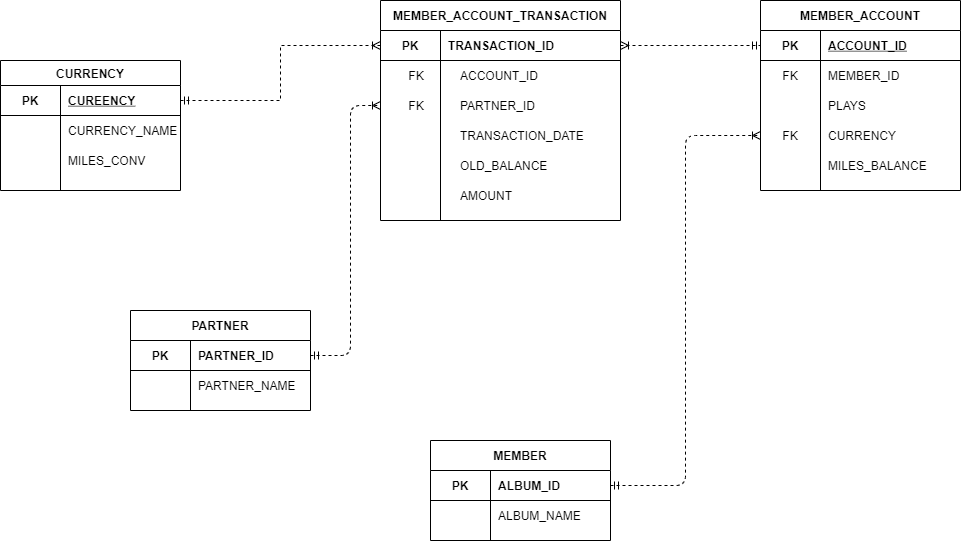

The diagram above was exported from draw.io. Its source (the exported page's mxGraphModel, read from the mxfile embedded in the PNG):
<mxGraphModel dx="1422" dy="762" grid="1" gridSize="10" guides="1" tooltips="1" connect="1" arrows="1" fold="1" page="1" pageScale="1" pageWidth="4681" pageHeight="3300" math="0" shadow="0">
  <root>
    <mxCell id="0" />
    <mxCell id="1" parent="0" />
    <mxCell id="J_qJkq7KJSdavrZPC1Tc-33" value="MEMBER" style="shape=table;startSize=30;container=1;collapsible=1;childLayout=tableLayout;fixedRows=1;rowLines=0;fontStyle=1;align=center;resizeLast=1;" parent="1" vertex="1">
      <mxGeometry x="630" y="940" width="180" height="100" as="geometry" />
    </mxCell>
    <mxCell id="J_qJkq7KJSdavrZPC1Tc-37" value="" style="shape=partialRectangle;collapsible=0;dropTarget=0;pointerEvents=0;fillColor=none;top=0;left=0;bottom=1;right=0;points=[[0,0.5],[1,0.5]];portConstraint=eastwest;" parent="J_qJkq7KJSdavrZPC1Tc-33" vertex="1">
      <mxGeometry y="30" width="180" height="30" as="geometry" />
    </mxCell>
    <mxCell id="J_qJkq7KJSdavrZPC1Tc-38" value="PK" style="shape=partialRectangle;connectable=0;fillColor=none;top=0;left=0;bottom=0;right=0;fontStyle=1;overflow=hidden;" parent="J_qJkq7KJSdavrZPC1Tc-37" vertex="1">
      <mxGeometry width="60" height="30" as="geometry">
        <mxRectangle width="60" height="30" as="alternateBounds" />
      </mxGeometry>
    </mxCell>
    <mxCell id="J_qJkq7KJSdavrZPC1Tc-39" value="ALBUM_ID" style="shape=partialRectangle;connectable=0;fillColor=none;top=0;left=0;bottom=0;right=0;align=left;spacingLeft=6;fontStyle=1;overflow=hidden;" parent="J_qJkq7KJSdavrZPC1Tc-37" vertex="1">
      <mxGeometry x="60" width="120" height="30" as="geometry">
        <mxRectangle width="120" height="30" as="alternateBounds" />
      </mxGeometry>
    </mxCell>
    <mxCell id="J_qJkq7KJSdavrZPC1Tc-40" value="" style="shape=partialRectangle;collapsible=0;dropTarget=0;pointerEvents=0;fillColor=none;top=0;left=0;bottom=0;right=0;points=[[0,0.5],[1,0.5]];portConstraint=eastwest;" parent="J_qJkq7KJSdavrZPC1Tc-33" vertex="1">
      <mxGeometry y="60" width="180" height="30" as="geometry" />
    </mxCell>
    <mxCell id="J_qJkq7KJSdavrZPC1Tc-41" value="" style="shape=partialRectangle;connectable=0;fillColor=none;top=0;left=0;bottom=0;right=0;editable=1;overflow=hidden;" parent="J_qJkq7KJSdavrZPC1Tc-40" vertex="1">
      <mxGeometry width="60" height="30" as="geometry">
        <mxRectangle width="60" height="30" as="alternateBounds" />
      </mxGeometry>
    </mxCell>
    <mxCell id="J_qJkq7KJSdavrZPC1Tc-42" value="ALBUM_NAME" style="shape=partialRectangle;connectable=0;fillColor=none;top=0;left=0;bottom=0;right=0;align=left;spacingLeft=6;overflow=hidden;" parent="J_qJkq7KJSdavrZPC1Tc-40" vertex="1">
      <mxGeometry x="60" width="120" height="30" as="geometry">
        <mxRectangle width="120" height="30" as="alternateBounds" />
      </mxGeometry>
    </mxCell>
    <mxCell id="k-nGH4mCazYQGb-Bs71c-1" value="MEMBER_ACCOUNT" style="shape=table;startSize=30;container=1;collapsible=1;childLayout=tableLayout;fixedRows=1;rowLines=0;fontStyle=1;align=center;resizeLast=1;" parent="1" vertex="1">
      <mxGeometry x="960" y="500" width="200" height="190" as="geometry" />
    </mxCell>
    <mxCell id="k-nGH4mCazYQGb-Bs71c-2" value="" style="shape=partialRectangle;collapsible=0;dropTarget=0;pointerEvents=0;fillColor=none;top=0;left=0;bottom=1;right=0;points=[[0,0.5],[1,0.5]];portConstraint=eastwest;" parent="k-nGH4mCazYQGb-Bs71c-1" vertex="1">
      <mxGeometry y="30" width="200" height="30" as="geometry" />
    </mxCell>
    <mxCell id="k-nGH4mCazYQGb-Bs71c-3" value="PK" style="shape=partialRectangle;connectable=0;fillColor=none;top=0;left=0;bottom=0;right=0;fontStyle=1;overflow=hidden;" parent="k-nGH4mCazYQGb-Bs71c-2" vertex="1">
      <mxGeometry width="60" height="30" as="geometry">
        <mxRectangle width="60" height="30" as="alternateBounds" />
      </mxGeometry>
    </mxCell>
    <mxCell id="k-nGH4mCazYQGb-Bs71c-4" value="ACCOUNT_ID" style="shape=partialRectangle;connectable=0;fillColor=none;top=0;left=0;bottom=0;right=0;align=left;spacingLeft=6;fontStyle=5;overflow=hidden;" parent="k-nGH4mCazYQGb-Bs71c-2" vertex="1">
      <mxGeometry x="60" width="140" height="30" as="geometry">
        <mxRectangle width="140" height="30" as="alternateBounds" />
      </mxGeometry>
    </mxCell>
    <mxCell id="k-nGH4mCazYQGb-Bs71c-5" value="" style="shape=partialRectangle;collapsible=0;dropTarget=0;pointerEvents=0;fillColor=none;top=0;left=0;bottom=0;right=0;points=[[0,0.5],[1,0.5]];portConstraint=eastwest;" parent="k-nGH4mCazYQGb-Bs71c-1" vertex="1">
      <mxGeometry y="60" width="200" height="30" as="geometry" />
    </mxCell>
    <mxCell id="k-nGH4mCazYQGb-Bs71c-6" value="FK" style="shape=partialRectangle;connectable=0;fillColor=none;top=0;left=0;bottom=0;right=0;editable=1;overflow=hidden;" parent="k-nGH4mCazYQGb-Bs71c-5" vertex="1">
      <mxGeometry width="60" height="30" as="geometry">
        <mxRectangle width="60" height="30" as="alternateBounds" />
      </mxGeometry>
    </mxCell>
    <mxCell id="k-nGH4mCazYQGb-Bs71c-7" value="MEMBER_ID" style="shape=partialRectangle;connectable=0;fillColor=none;top=0;left=0;bottom=0;right=0;align=left;spacingLeft=6;overflow=hidden;" parent="k-nGH4mCazYQGb-Bs71c-5" vertex="1">
      <mxGeometry x="60" width="140" height="30" as="geometry">
        <mxRectangle width="140" height="30" as="alternateBounds" />
      </mxGeometry>
    </mxCell>
    <mxCell id="k-nGH4mCazYQGb-Bs71c-8" value="" style="shape=partialRectangle;collapsible=0;dropTarget=0;pointerEvents=0;fillColor=none;top=0;left=0;bottom=0;right=0;points=[[0,0.5],[1,0.5]];portConstraint=eastwest;" parent="k-nGH4mCazYQGb-Bs71c-1" vertex="1">
      <mxGeometry y="90" width="200" height="30" as="geometry" />
    </mxCell>
    <mxCell id="k-nGH4mCazYQGb-Bs71c-9" value="" style="shape=partialRectangle;connectable=0;fillColor=none;top=0;left=0;bottom=0;right=0;editable=1;overflow=hidden;" parent="k-nGH4mCazYQGb-Bs71c-8" vertex="1">
      <mxGeometry width="60" height="30" as="geometry">
        <mxRectangle width="60" height="30" as="alternateBounds" />
      </mxGeometry>
    </mxCell>
    <mxCell id="k-nGH4mCazYQGb-Bs71c-10" value="PLAYS" style="shape=partialRectangle;connectable=0;fillColor=none;top=0;left=0;bottom=0;right=0;align=left;spacingLeft=6;overflow=hidden;" parent="k-nGH4mCazYQGb-Bs71c-8" vertex="1">
      <mxGeometry x="60" width="140" height="30" as="geometry">
        <mxRectangle width="140" height="30" as="alternateBounds" />
      </mxGeometry>
    </mxCell>
    <mxCell id="k-nGH4mCazYQGb-Bs71c-11" value="" style="shape=partialRectangle;collapsible=0;dropTarget=0;pointerEvents=0;fillColor=none;top=0;left=0;bottom=0;right=0;points=[[0,0.5],[1,0.5]];portConstraint=eastwest;" parent="k-nGH4mCazYQGb-Bs71c-1" vertex="1">
      <mxGeometry y="120" width="200" height="30" as="geometry" />
    </mxCell>
    <mxCell id="k-nGH4mCazYQGb-Bs71c-12" value="FK" style="shape=partialRectangle;connectable=0;fillColor=none;top=0;left=0;bottom=0;right=0;editable=1;overflow=hidden;" parent="k-nGH4mCazYQGb-Bs71c-11" vertex="1">
      <mxGeometry width="60" height="30" as="geometry">
        <mxRectangle width="60" height="30" as="alternateBounds" />
      </mxGeometry>
    </mxCell>
    <mxCell id="k-nGH4mCazYQGb-Bs71c-13" value="CURRENCY" style="shape=partialRectangle;connectable=0;fillColor=none;top=0;left=0;bottom=0;right=0;align=left;spacingLeft=6;overflow=hidden;" parent="k-nGH4mCazYQGb-Bs71c-11" vertex="1">
      <mxGeometry x="60" width="140" height="30" as="geometry">
        <mxRectangle width="140" height="30" as="alternateBounds" />
      </mxGeometry>
    </mxCell>
    <mxCell id="k-nGH4mCazYQGb-Bs71c-14" value="" style="shape=partialRectangle;collapsible=0;dropTarget=0;pointerEvents=0;fillColor=none;top=0;left=0;bottom=0;right=0;points=[[0,0.5],[1,0.5]];portConstraint=eastwest;" parent="k-nGH4mCazYQGb-Bs71c-1" vertex="1">
      <mxGeometry y="150" width="200" height="30" as="geometry" />
    </mxCell>
    <mxCell id="k-nGH4mCazYQGb-Bs71c-15" value="" style="shape=partialRectangle;connectable=0;fillColor=none;top=0;left=0;bottom=0;right=0;editable=1;overflow=hidden;" parent="k-nGH4mCazYQGb-Bs71c-14" vertex="1">
      <mxGeometry width="60" height="30" as="geometry">
        <mxRectangle width="60" height="30" as="alternateBounds" />
      </mxGeometry>
    </mxCell>
    <mxCell id="k-nGH4mCazYQGb-Bs71c-16" value="MILES_BALANCE" style="shape=partialRectangle;connectable=0;fillColor=none;top=0;left=0;bottom=0;right=0;align=left;spacingLeft=6;overflow=hidden;" parent="k-nGH4mCazYQGb-Bs71c-14" vertex="1">
      <mxGeometry x="60" width="140" height="30" as="geometry">
        <mxRectangle width="140" height="30" as="alternateBounds" />
      </mxGeometry>
    </mxCell>
    <mxCell id="k-nGH4mCazYQGb-Bs71c-17" value="CURRENCY" style="shape=table;startSize=25;container=1;collapsible=1;childLayout=tableLayout;fixedRows=1;rowLines=0;fontStyle=1;align=center;resizeLast=1;" parent="1" vertex="1">
      <mxGeometry x="200" y="560" width="180" height="130" as="geometry" />
    </mxCell>
    <mxCell id="k-nGH4mCazYQGb-Bs71c-18" value="" style="shape=partialRectangle;collapsible=0;dropTarget=0;pointerEvents=0;fillColor=none;top=0;left=0;bottom=1;right=0;points=[[0,0.5],[1,0.5]];portConstraint=eastwest;" parent="k-nGH4mCazYQGb-Bs71c-17" vertex="1">
      <mxGeometry y="25" width="180" height="30" as="geometry" />
    </mxCell>
    <mxCell id="k-nGH4mCazYQGb-Bs71c-19" value="PK" style="shape=partialRectangle;connectable=0;fillColor=none;top=0;left=0;bottom=0;right=0;fontStyle=1;overflow=hidden;" parent="k-nGH4mCazYQGb-Bs71c-18" vertex="1">
      <mxGeometry width="60" height="30" as="geometry">
        <mxRectangle width="60" height="30" as="alternateBounds" />
      </mxGeometry>
    </mxCell>
    <mxCell id="k-nGH4mCazYQGb-Bs71c-20" value="CUREENCY" style="shape=partialRectangle;connectable=0;fillColor=none;top=0;left=0;bottom=0;right=0;align=left;spacingLeft=6;fontStyle=5;overflow=hidden;" parent="k-nGH4mCazYQGb-Bs71c-18" vertex="1">
      <mxGeometry x="60" width="120" height="30" as="geometry">
        <mxRectangle width="120" height="30" as="alternateBounds" />
      </mxGeometry>
    </mxCell>
    <mxCell id="k-nGH4mCazYQGb-Bs71c-21" value="" style="shape=partialRectangle;collapsible=0;dropTarget=0;pointerEvents=0;fillColor=none;top=0;left=0;bottom=0;right=0;points=[[0,0.5],[1,0.5]];portConstraint=eastwest;" parent="k-nGH4mCazYQGb-Bs71c-17" vertex="1">
      <mxGeometry y="55" width="180" height="30" as="geometry" />
    </mxCell>
    <mxCell id="k-nGH4mCazYQGb-Bs71c-22" value="" style="shape=partialRectangle;connectable=0;fillColor=none;top=0;left=0;bottom=0;right=0;editable=1;overflow=hidden;" parent="k-nGH4mCazYQGb-Bs71c-21" vertex="1">
      <mxGeometry width="60" height="30" as="geometry">
        <mxRectangle width="60" height="30" as="alternateBounds" />
      </mxGeometry>
    </mxCell>
    <mxCell id="k-nGH4mCazYQGb-Bs71c-23" value="CURRENCY_NAME" style="shape=partialRectangle;connectable=0;fillColor=none;top=0;left=0;bottom=0;right=0;align=left;spacingLeft=6;overflow=hidden;" parent="k-nGH4mCazYQGb-Bs71c-21" vertex="1">
      <mxGeometry x="60" width="120" height="30" as="geometry">
        <mxRectangle width="120" height="30" as="alternateBounds" />
      </mxGeometry>
    </mxCell>
    <mxCell id="pMoTlr0mgpXvteqMHfUN-8" value="" style="shape=partialRectangle;collapsible=0;dropTarget=0;pointerEvents=0;fillColor=none;top=0;left=0;bottom=0;right=0;points=[[0,0.5],[1,0.5]];portConstraint=eastwest;" vertex="1" parent="k-nGH4mCazYQGb-Bs71c-17">
      <mxGeometry y="85" width="180" height="30" as="geometry" />
    </mxCell>
    <mxCell id="pMoTlr0mgpXvteqMHfUN-9" value="" style="shape=partialRectangle;connectable=0;fillColor=none;top=0;left=0;bottom=0;right=0;editable=1;overflow=hidden;" vertex="1" parent="pMoTlr0mgpXvteqMHfUN-8">
      <mxGeometry width="60" height="30" as="geometry">
        <mxRectangle width="60" height="30" as="alternateBounds" />
      </mxGeometry>
    </mxCell>
    <mxCell id="pMoTlr0mgpXvteqMHfUN-10" value="MILES_CONV" style="shape=partialRectangle;connectable=0;fillColor=none;top=0;left=0;bottom=0;right=0;align=left;spacingLeft=6;overflow=hidden;" vertex="1" parent="pMoTlr0mgpXvteqMHfUN-8">
      <mxGeometry x="60" width="120" height="30" as="geometry">
        <mxRectangle width="120" height="30" as="alternateBounds" />
      </mxGeometry>
    </mxCell>
    <mxCell id="k-nGH4mCazYQGb-Bs71c-25" value="" style="endArrow=ERoneToMany;dashed=1;html=1;exitX=1;exitY=0.5;exitDx=0;exitDy=0;entryX=0;entryY=0.5;entryDx=0;entryDy=0;startArrow=ERmandOne;startFill=0;endFill=0;edgeStyle=elbowEdgeStyle;" parent="1" source="J_qJkq7KJSdavrZPC1Tc-37" target="k-nGH4mCazYQGb-Bs71c-11" edge="1">
      <mxGeometry width="50" height="50" relative="1" as="geometry">
        <mxPoint x="860" y="480" as="sourcePoint" />
        <mxPoint x="910" y="430" as="targetPoint" />
      </mxGeometry>
    </mxCell>
    <mxCell id="ujnT2-Vtxg6h_5UnR_k2-1" value="MEMBER_ACCOUNT_TRANSACTION" style="shape=table;startSize=30;container=1;collapsible=1;childLayout=tableLayout;fixedRows=1;rowLines=0;fontStyle=1;align=center;resizeLast=1;" parent="1" vertex="1">
      <mxGeometry x="580" y="500" width="240" height="220" as="geometry" />
    </mxCell>
    <mxCell id="ujnT2-Vtxg6h_5UnR_k2-2" value="" style="shape=partialRectangle;collapsible=0;dropTarget=0;pointerEvents=0;fillColor=none;top=0;left=0;bottom=1;right=0;points=[[0,0.5],[1,0.5]];portConstraint=eastwest;" parent="ujnT2-Vtxg6h_5UnR_k2-1" vertex="1">
      <mxGeometry y="30" width="240" height="30" as="geometry" />
    </mxCell>
    <mxCell id="ujnT2-Vtxg6h_5UnR_k2-3" value="PK" style="shape=partialRectangle;connectable=0;fillColor=none;top=0;left=0;bottom=0;right=0;fontStyle=1;overflow=hidden;" parent="ujnT2-Vtxg6h_5UnR_k2-2" vertex="1">
      <mxGeometry width="60" height="30" as="geometry">
        <mxRectangle width="60" height="30" as="alternateBounds" />
      </mxGeometry>
    </mxCell>
    <mxCell id="ujnT2-Vtxg6h_5UnR_k2-4" value="TRANSACTION_ID" style="shape=partialRectangle;connectable=0;fillColor=none;top=0;left=0;bottom=0;right=0;align=left;spacingLeft=6;fontStyle=1;overflow=hidden;" parent="ujnT2-Vtxg6h_5UnR_k2-2" vertex="1">
      <mxGeometry x="60" width="180" height="30" as="geometry">
        <mxRectangle width="180" height="30" as="alternateBounds" />
      </mxGeometry>
    </mxCell>
    <mxCell id="ujnT2-Vtxg6h_5UnR_k2-14" value="" style="endArrow=ERoneToMany;html=1;entryX=0;entryY=0.5;entryDx=0;entryDy=0;startArrow=ERmandOne;startFill=0;endFill=0;edgeStyle=elbowEdgeStyle;exitX=1;exitY=0.5;exitDx=0;exitDy=0;dashed=1;" parent="1" target="pMoTlr0mgpXvteqMHfUN-17" edge="1" source="pMoTlr0mgpXvteqMHfUN-2">
      <mxGeometry width="50" height="50" relative="1" as="geometry">
        <mxPoint x="760" y="755" as="sourcePoint" />
        <mxPoint x="920" y="655" as="targetPoint" />
        <Array as="points">
          <mxPoint x="550" y="690" />
        </Array>
      </mxGeometry>
    </mxCell>
    <mxCell id="ujnT2-Vtxg6h_5UnR_k2-15" style="edgeStyle=elbowEdgeStyle;rounded=0;orthogonalLoop=1;jettySize=auto;html=1;startArrow=ERoneToMany;startFill=0;endArrow=ERmandOne;endFill=0;entryX=0;entryY=0.5;entryDx=0;entryDy=0;dashed=1;" parent="1" target="k-nGH4mCazYQGb-Bs71c-2" edge="1">
      <mxGeometry relative="1" as="geometry">
        <mxPoint x="910" y="500" as="targetPoint" />
        <mxPoint x="820" y="545" as="sourcePoint" />
      </mxGeometry>
    </mxCell>
    <mxCell id="pMoTlr0mgpXvteqMHfUN-1" value="PARTNER" style="shape=table;startSize=30;container=1;collapsible=1;childLayout=tableLayout;fixedRows=1;rowLines=0;fontStyle=1;align=center;resizeLast=1;" vertex="1" parent="1">
      <mxGeometry x="330" y="810" width="180" height="100" as="geometry" />
    </mxCell>
    <mxCell id="pMoTlr0mgpXvteqMHfUN-2" value="" style="shape=partialRectangle;collapsible=0;dropTarget=0;pointerEvents=0;fillColor=none;top=0;left=0;bottom=1;right=0;points=[[0,0.5],[1,0.5]];portConstraint=eastwest;" vertex="1" parent="pMoTlr0mgpXvteqMHfUN-1">
      <mxGeometry y="30" width="180" height="30" as="geometry" />
    </mxCell>
    <mxCell id="pMoTlr0mgpXvteqMHfUN-3" value="PK" style="shape=partialRectangle;connectable=0;fillColor=none;top=0;left=0;bottom=0;right=0;fontStyle=1;overflow=hidden;" vertex="1" parent="pMoTlr0mgpXvteqMHfUN-2">
      <mxGeometry width="60" height="30" as="geometry">
        <mxRectangle width="60" height="30" as="alternateBounds" />
      </mxGeometry>
    </mxCell>
    <mxCell id="pMoTlr0mgpXvteqMHfUN-4" value="PARTNER_ID" style="shape=partialRectangle;connectable=0;fillColor=none;top=0;left=0;bottom=0;right=0;align=left;spacingLeft=6;fontStyle=1;overflow=hidden;" vertex="1" parent="pMoTlr0mgpXvteqMHfUN-2">
      <mxGeometry x="60" width="120" height="30" as="geometry">
        <mxRectangle width="120" height="30" as="alternateBounds" />
      </mxGeometry>
    </mxCell>
    <mxCell id="pMoTlr0mgpXvteqMHfUN-5" value="" style="shape=partialRectangle;collapsible=0;dropTarget=0;pointerEvents=0;fillColor=none;top=0;left=0;bottom=0;right=0;points=[[0,0.5],[1,0.5]];portConstraint=eastwest;" vertex="1" parent="pMoTlr0mgpXvteqMHfUN-1">
      <mxGeometry y="60" width="180" height="30" as="geometry" />
    </mxCell>
    <mxCell id="pMoTlr0mgpXvteqMHfUN-6" value="" style="shape=partialRectangle;connectable=0;fillColor=none;top=0;left=0;bottom=0;right=0;editable=1;overflow=hidden;" vertex="1" parent="pMoTlr0mgpXvteqMHfUN-5">
      <mxGeometry width="60" height="30" as="geometry">
        <mxRectangle width="60" height="30" as="alternateBounds" />
      </mxGeometry>
    </mxCell>
    <mxCell id="pMoTlr0mgpXvteqMHfUN-7" value="PARTNER_NAME" style="shape=partialRectangle;connectable=0;fillColor=none;top=0;left=0;bottom=0;right=0;align=left;spacingLeft=6;overflow=hidden;" vertex="1" parent="pMoTlr0mgpXvteqMHfUN-5">
      <mxGeometry x="60" width="120" height="30" as="geometry">
        <mxRectangle width="120" height="30" as="alternateBounds" />
      </mxGeometry>
    </mxCell>
    <mxCell id="pMoTlr0mgpXvteqMHfUN-14" value="" style="shape=partialRectangle;collapsible=0;dropTarget=0;pointerEvents=0;fillColor=none;top=0;left=0;bottom=0;right=0;points=[[0,0.5],[1,0.5]];portConstraint=eastwest;" vertex="1" parent="1">
      <mxGeometry x="580" y="560" width="240" height="30" as="geometry" />
    </mxCell>
    <mxCell id="pMoTlr0mgpXvteqMHfUN-15" value="FK" style="shape=partialRectangle;connectable=0;fillColor=none;top=0;left=0;bottom=0;right=0;editable=1;overflow=hidden;" vertex="1" parent="pMoTlr0mgpXvteqMHfUN-14">
      <mxGeometry width="72" height="30" as="geometry">
        <mxRectangle width="60" height="30" as="alternateBounds" />
      </mxGeometry>
    </mxCell>
    <mxCell id="pMoTlr0mgpXvteqMHfUN-16" value="ACCOUNT_ID" style="shape=partialRectangle;connectable=0;fillColor=none;top=0;left=0;bottom=0;right=0;align=left;spacingLeft=6;overflow=hidden;" vertex="1" parent="pMoTlr0mgpXvteqMHfUN-14">
      <mxGeometry x="72" width="168" height="30" as="geometry">
        <mxRectangle width="140" height="30" as="alternateBounds" />
      </mxGeometry>
    </mxCell>
    <mxCell id="pMoTlr0mgpXvteqMHfUN-17" value="" style="shape=partialRectangle;collapsible=0;dropTarget=0;pointerEvents=0;fillColor=none;top=0;left=0;bottom=0;right=0;points=[[0,0.5],[1,0.5]];portConstraint=eastwest;" vertex="1" parent="1">
      <mxGeometry x="580" y="590" width="240" height="30" as="geometry" />
    </mxCell>
    <mxCell id="pMoTlr0mgpXvteqMHfUN-18" value="FK" style="shape=partialRectangle;connectable=0;fillColor=none;top=0;left=0;bottom=0;right=0;editable=1;overflow=hidden;" vertex="1" parent="pMoTlr0mgpXvteqMHfUN-17">
      <mxGeometry width="72" height="30" as="geometry">
        <mxRectangle width="60" height="30" as="alternateBounds" />
      </mxGeometry>
    </mxCell>
    <mxCell id="pMoTlr0mgpXvteqMHfUN-19" value="PARTNER_ID" style="shape=partialRectangle;connectable=0;fillColor=none;top=0;left=0;bottom=0;right=0;align=left;spacingLeft=6;overflow=hidden;" vertex="1" parent="pMoTlr0mgpXvteqMHfUN-17">
      <mxGeometry x="72" width="168" height="30" as="geometry">
        <mxRectangle width="140" height="30" as="alternateBounds" />
      </mxGeometry>
    </mxCell>
    <mxCell id="pMoTlr0mgpXvteqMHfUN-20" value="" style="shape=partialRectangle;collapsible=0;dropTarget=0;pointerEvents=0;fillColor=none;top=0;left=0;bottom=0;right=0;points=[[0,0.5],[1,0.5]];portConstraint=eastwest;" vertex="1" parent="1">
      <mxGeometry x="580" y="620" width="240" height="30" as="geometry" />
    </mxCell>
    <mxCell id="pMoTlr0mgpXvteqMHfUN-21" value="" style="shape=partialRectangle;connectable=0;fillColor=none;top=0;left=0;bottom=0;right=0;editable=1;overflow=hidden;" vertex="1" parent="pMoTlr0mgpXvteqMHfUN-20">
      <mxGeometry width="72" height="30" as="geometry">
        <mxRectangle width="60" height="30" as="alternateBounds" />
      </mxGeometry>
    </mxCell>
    <mxCell id="pMoTlr0mgpXvteqMHfUN-22" value="TRANSACTION_DATE" style="shape=partialRectangle;connectable=0;fillColor=none;top=0;left=0;bottom=0;right=0;align=left;spacingLeft=6;overflow=hidden;" vertex="1" parent="pMoTlr0mgpXvteqMHfUN-20">
      <mxGeometry x="72" width="168" height="30" as="geometry">
        <mxRectangle width="140" height="30" as="alternateBounds" />
      </mxGeometry>
    </mxCell>
    <mxCell id="pMoTlr0mgpXvteqMHfUN-23" value="" style="shape=partialRectangle;collapsible=0;dropTarget=0;pointerEvents=0;fillColor=none;top=0;left=0;bottom=0;right=0;points=[[0,0.5],[1,0.5]];portConstraint=eastwest;" vertex="1" parent="1">
      <mxGeometry x="580" y="650" width="240" height="30" as="geometry" />
    </mxCell>
    <mxCell id="pMoTlr0mgpXvteqMHfUN-24" value="" style="shape=partialRectangle;connectable=0;fillColor=none;top=0;left=0;bottom=0;right=0;editable=1;overflow=hidden;" vertex="1" parent="pMoTlr0mgpXvteqMHfUN-23">
      <mxGeometry width="72" height="30" as="geometry">
        <mxRectangle width="60" height="30" as="alternateBounds" />
      </mxGeometry>
    </mxCell>
    <mxCell id="pMoTlr0mgpXvteqMHfUN-25" value="OLD_BALANCE" style="shape=partialRectangle;connectable=0;fillColor=none;top=0;left=0;bottom=0;right=0;align=left;spacingLeft=6;overflow=hidden;" vertex="1" parent="pMoTlr0mgpXvteqMHfUN-23">
      <mxGeometry x="72" width="168" height="30" as="geometry">
        <mxRectangle width="140" height="30" as="alternateBounds" />
      </mxGeometry>
    </mxCell>
    <mxCell id="pMoTlr0mgpXvteqMHfUN-26" value="" style="shape=partialRectangle;collapsible=0;dropTarget=0;pointerEvents=0;fillColor=none;top=0;left=0;bottom=0;right=0;points=[[0,0.5],[1,0.5]];portConstraint=eastwest;" vertex="1" parent="1">
      <mxGeometry x="580" y="680" width="240" height="30" as="geometry" />
    </mxCell>
    <mxCell id="pMoTlr0mgpXvteqMHfUN-27" value="" style="shape=partialRectangle;connectable=0;fillColor=none;top=0;left=0;bottom=0;right=0;editable=1;overflow=hidden;" vertex="1" parent="pMoTlr0mgpXvteqMHfUN-26">
      <mxGeometry width="72" height="30" as="geometry">
        <mxRectangle width="60" height="30" as="alternateBounds" />
      </mxGeometry>
    </mxCell>
    <mxCell id="pMoTlr0mgpXvteqMHfUN-28" value="AMOUNT" style="shape=partialRectangle;connectable=0;fillColor=none;top=0;left=0;bottom=0;right=0;align=left;spacingLeft=6;overflow=hidden;" vertex="1" parent="pMoTlr0mgpXvteqMHfUN-26">
      <mxGeometry x="72" width="168" height="30" as="geometry">
        <mxRectangle width="140" height="30" as="alternateBounds" />
      </mxGeometry>
    </mxCell>
    <mxCell id="pMoTlr0mgpXvteqMHfUN-29" style="edgeStyle=elbowEdgeStyle;rounded=0;orthogonalLoop=1;jettySize=auto;html=1;startArrow=ERmandOne;startFill=0;endArrow=ERoneToMany;endFill=0;entryX=0;entryY=0.5;entryDx=0;entryDy=0;dashed=1;exitX=1;exitY=0.5;exitDx=0;exitDy=0;" edge="1" parent="1" source="k-nGH4mCazYQGb-Bs71c-18" target="ujnT2-Vtxg6h_5UnR_k2-2">
      <mxGeometry relative="1" as="geometry">
        <mxPoint x="510" y="540" as="targetPoint" />
        <mxPoint x="370" y="540" as="sourcePoint" />
      </mxGeometry>
    </mxCell>
  </root>
</mxGraphModel>